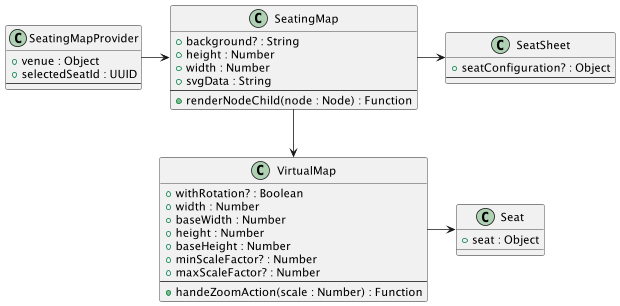

The diagram above was rendered by PlantUML. Its source (embedded in the PNG):
@startuml
class "SeatingMapProvider" as SMP {
  +venue : Object
  +selectedSeatId : UUID
  --
}

class "SeatingMap" as SM {
  +background? : String
  +height : Number
  +width : Number
  +svgData : String
  --
  +renderNodeChild(node : Node) : Function
}

class "VirtualMap" as VM {
  +withRotation? : Boolean
  +width : Number
  +baseWidth : Number
  +height : Number
  +baseHeight : Number
  +minScaleFactor? : Number
  +maxScaleFactor? : Number
  --
  +handeZoomAction(scale : Number) : Function
}

class "SeatSheet" as Sheet {
    +seatConfiguration? : Object
    --
}

class "Seat" as Seat {
  +seat : Object
}

SMP -> SM
SM --> VM
SM -> Sheet
VM -> Seat

@enduml